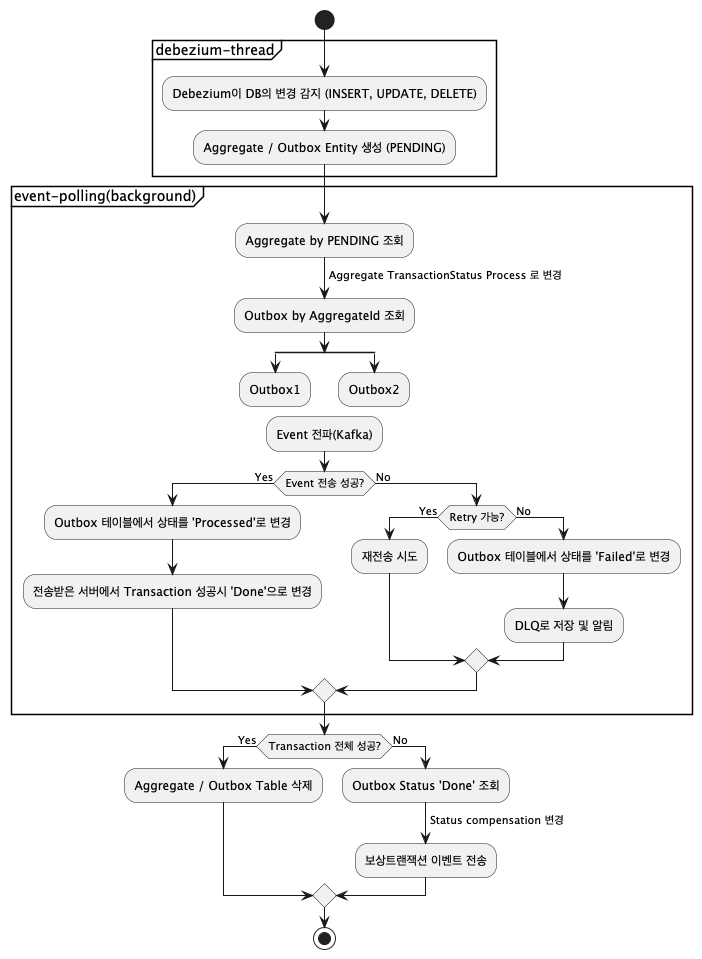

The diagram above was rendered by PlantUML. Its source (embedded in the PNG):
@startuml
start
group debezium-thread
    :Debezium이 DB의 변경 감지 (INSERT, UPDATE, DELETE);
    :Aggregate / Outbox Entity 생성 (PENDING);
end group

group event-polling(background)
    :Aggregate by PENDING 조회;
    -> Aggregate TransactionStatus Process 로 변경;
    :Outbox by AggregateId 조회;

split
    :Outbox1;
    detach
split again
    :Outbox2;
    detach
split end

:Event 전파(Kafka);

if (Event 전송 성공?) then (Yes)
    :Outbox 테이블에서 상태를 'Processed'로 변경;
    :전송받은 서버에서 Transaction 성공시 'Done'으로 변경;
else (No)
    if (Retry 가능?) then (Yes)
        :재전송 시도;
    else (No)
        :Outbox 테이블에서 상태를 'Failed'로 변경;
        :DLQ로 저장 및 알림;
    endif
endif
end group
if (Transaction 전체 성공?) then (Yes)
    :Aggregate / Outbox Table 삭제;

else (No)
    :Outbox Status 'Done' 조회;
    -> Status compensation 변경;
    :보상트랜잭션 이벤트 전송;
endif
stop
@enduml